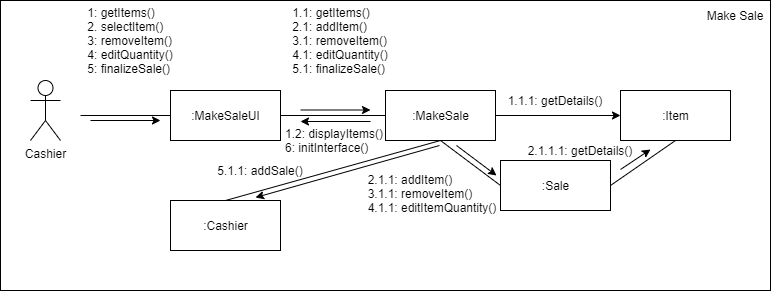

The diagram above was exported from draw.io. Its source (the exported page's mxGraphModel, read from the mxfile embedded in the PNG):
<mxGraphModel dx="1185" dy="588" grid="1" gridSize="10" guides="1" tooltips="1" connect="1" arrows="1" fold="1" page="1" pageScale="1" pageWidth="850" pageHeight="1100" math="0" shadow="0">
  <root>
    <mxCell id="0" />
    <mxCell id="1" parent="0" />
    <mxCell id="eyZYyn4wTyV-mgDVXW3h-28" value="" style="rounded=0;whiteSpace=wrap;html=1;align=left;fillColor=none;" vertex="1" parent="1">
      <mxGeometry x="40" y="60" width="770" height="290" as="geometry" />
    </mxCell>
    <mxCell id="Rrv3iWaRuWZnXk85VIsl-1" value="Cashier" style="shape=umlActor;verticalLabelPosition=bottom;verticalAlign=top;html=1;" parent="1" vertex="1">
      <mxGeometry x="70" y="140" width="30" height="60" as="geometry" />
    </mxCell>
    <mxCell id="Rrv3iWaRuWZnXk85VIsl-4" value=":MakeSaleUI" style="html=1;" parent="1" vertex="1">
      <mxGeometry x="210" y="150" width="110" height="50" as="geometry" />
    </mxCell>
    <mxCell id="Rrv3iWaRuWZnXk85VIsl-5" value=":MakeSale" style="html=1;" parent="1" vertex="1">
      <mxGeometry x="425" y="150" width="110" height="50" as="geometry" />
    </mxCell>
    <mxCell id="Rrv3iWaRuWZnXk85VIsl-6" value=":Cashier" style="html=1;" parent="1" vertex="1">
      <mxGeometry x="210" y="260" width="110" height="50" as="geometry" />
    </mxCell>
    <mxCell id="Rrv3iWaRuWZnXk85VIsl-9" value=":Sale" style="html=1;" parent="1" vertex="1">
      <mxGeometry x="540" y="220" width="110" height="50" as="geometry" />
    </mxCell>
    <mxCell id="Rrv3iWaRuWZnXk85VIsl-10" value=":Item" style="html=1;" parent="1" vertex="1">
      <mxGeometry x="660" y="150" width="110" height="50" as="geometry" />
    </mxCell>
    <mxCell id="Rrv3iWaRuWZnXk85VIsl-12" value="" style="endArrow=none;html=1;rounded=0;entryX=0;entryY=0.5;entryDx=0;entryDy=0;" parent="1" target="Rrv3iWaRuWZnXk85VIsl-4" edge="1">
      <mxGeometry width="50" height="50" relative="1" as="geometry">
        <mxPoint x="120" y="175" as="sourcePoint" />
        <mxPoint x="410" y="310" as="targetPoint" />
      </mxGeometry>
    </mxCell>
    <mxCell id="Rrv3iWaRuWZnXk85VIsl-13" value="" style="endArrow=none;html=1;rounded=0;exitX=0;exitY=0.5;exitDx=0;exitDy=0;entryX=1;entryY=0.5;entryDx=0;entryDy=0;" parent="1" source="Rrv3iWaRuWZnXk85VIsl-5" target="Rrv3iWaRuWZnXk85VIsl-4" edge="1">
      <mxGeometry width="50" height="50" relative="1" as="geometry">
        <mxPoint x="120" y="180" as="sourcePoint" />
        <mxPoint x="350" y="200" as="targetPoint" />
      </mxGeometry>
    </mxCell>
    <mxCell id="Rrv3iWaRuWZnXk85VIsl-14" value="" style="endArrow=none;html=1;rounded=0;exitX=0.5;exitY=1;exitDx=0;exitDy=0;entryX=0.5;entryY=0;entryDx=0;entryDy=0;" parent="1" source="Rrv3iWaRuWZnXk85VIsl-5" target="Rrv3iWaRuWZnXk85VIsl-6" edge="1">
      <mxGeometry width="50" height="50" relative="1" as="geometry">
        <mxPoint x="435" y="185" as="sourcePoint" />
        <mxPoint x="330" y="185" as="targetPoint" />
      </mxGeometry>
    </mxCell>
    <mxCell id="Rrv3iWaRuWZnXk85VIsl-18" value="" style="endArrow=classic;html=1;rounded=0;" parent="1" edge="1">
      <mxGeometry width="50" height="50" relative="1" as="geometry">
        <mxPoint x="130" y="180" as="sourcePoint" />
        <mxPoint x="200" y="180" as="targetPoint" />
      </mxGeometry>
    </mxCell>
    <mxCell id="Rrv3iWaRuWZnXk85VIsl-19" value="" style="endArrow=classic;html=1;rounded=0;" parent="1" edge="1">
      <mxGeometry width="50" height="50" relative="1" as="geometry">
        <mxPoint x="340" y="169.5" as="sourcePoint" />
        <mxPoint x="410" y="169.5" as="targetPoint" />
      </mxGeometry>
    </mxCell>
    <mxCell id="Rrv3iWaRuWZnXk85VIsl-20" value="" style="endArrow=classic;html=1;rounded=0;" parent="1" edge="1">
      <mxGeometry width="50" height="50" relative="1" as="geometry">
        <mxPoint x="410" y="181" as="sourcePoint" />
        <mxPoint x="340" y="181" as="targetPoint" />
      </mxGeometry>
    </mxCell>
    <mxCell id="eyZYyn4wTyV-mgDVXW3h-1" value="" style="endArrow=none;html=1;rounded=0;entryX=0;entryY=0.5;entryDx=0;entryDy=0;" edge="1" parent="1" target="Rrv3iWaRuWZnXk85VIsl-9">
      <mxGeometry width="50" height="50" relative="1" as="geometry">
        <mxPoint x="480" y="200" as="sourcePoint" />
        <mxPoint x="490" y="310" as="targetPoint" />
      </mxGeometry>
    </mxCell>
    <mxCell id="eyZYyn4wTyV-mgDVXW3h-2" value="" style="endArrow=none;html=1;rounded=0;exitX=1;exitY=0.5;exitDx=0;exitDy=0;entryX=0.5;entryY=1;entryDx=0;entryDy=0;" edge="1" parent="1" source="Rrv3iWaRuWZnXk85VIsl-9" target="Rrv3iWaRuWZnXk85VIsl-10">
      <mxGeometry width="50" height="50" relative="1" as="geometry">
        <mxPoint x="490" y="210" as="sourcePoint" />
        <mxPoint x="690" y="210" as="targetPoint" />
      </mxGeometry>
    </mxCell>
    <mxCell id="eyZYyn4wTyV-mgDVXW3h-4" value="&lt;div style=&quot;text-align: left&quot;&gt;&lt;span&gt;1: getItems()&lt;/span&gt;&lt;br&gt;&lt;/div&gt;&lt;div style=&quot;text-align: left&quot;&gt;&lt;span&gt;2. selectItem()&lt;/span&gt;&lt;/div&gt;&lt;div style=&quot;text-align: left&quot;&gt;&lt;span&gt;3: removeItem()&lt;/span&gt;&lt;/div&gt;&lt;div style=&quot;text-align: left&quot;&gt;&lt;span&gt;4: editQuantity()&lt;/span&gt;&lt;/div&gt;&lt;div style=&quot;text-align: left&quot;&gt;&lt;span&gt;5: finalizeSale()&lt;/span&gt;&lt;/div&gt;" style="text;html=1;strokeColor=none;fillColor=none;align=center;verticalAlign=middle;whiteSpace=wrap;rounded=0;" vertex="1" parent="1">
      <mxGeometry x="80" y="70" width="180" height="60" as="geometry" />
    </mxCell>
    <mxCell id="eyZYyn4wTyV-mgDVXW3h-6" value="&lt;div style=&quot;text-align: left&quot;&gt;&lt;span&gt;1.1: getItems()&lt;/span&gt;&lt;br&gt;&lt;/div&gt;&lt;div style=&quot;text-align: left&quot;&gt;&lt;span&gt;2.1: addItem()&lt;/span&gt;&lt;/div&gt;&lt;div style=&quot;text-align: left&quot;&gt;3.1: removeItem()&lt;/div&gt;&lt;div style=&quot;text-align: left&quot;&gt;4.1: editQuantity()&lt;/div&gt;&lt;div style=&quot;text-align: left&quot;&gt;5.1: finalizeSale()&lt;/div&gt;" style="text;html=1;strokeColor=none;fillColor=none;align=center;verticalAlign=middle;whiteSpace=wrap;rounded=0;" vertex="1" parent="1">
      <mxGeometry x="290" y="70" width="180" height="60" as="geometry" />
    </mxCell>
    <mxCell id="eyZYyn4wTyV-mgDVXW3h-8" value="" style="endArrow=classic;html=1;rounded=0;" edge="1" parent="1">
      <mxGeometry width="50" height="50" relative="1" as="geometry">
        <mxPoint x="496" y="205" as="sourcePoint" />
        <mxPoint x="536" y="235" as="targetPoint" />
      </mxGeometry>
    </mxCell>
    <mxCell id="eyZYyn4wTyV-mgDVXW3h-9" value="&lt;div style=&quot;text-align: left&quot;&gt;2.1.1: addItem()&lt;/div&gt;&lt;div style=&quot;text-align: left&quot;&gt;3.1.1: removeItem()&lt;/div&gt;&lt;div style=&quot;text-align: left&quot;&gt;4.1.1: editItemQuantity()&lt;/div&gt;" style="text;html=1;strokeColor=none;fillColor=none;align=center;verticalAlign=middle;whiteSpace=wrap;rounded=0;" vertex="1" parent="1">
      <mxGeometry x="382" y="223" width="180" height="60" as="geometry" />
    </mxCell>
    <mxCell id="eyZYyn4wTyV-mgDVXW3h-22" value="" style="endArrow=classic;html=1;rounded=0;" edge="1" parent="1">
      <mxGeometry width="50" height="50" relative="1" as="geometry">
        <mxPoint x="660" y="229" as="sourcePoint" />
        <mxPoint x="690" y="209" as="targetPoint" />
      </mxGeometry>
    </mxCell>
    <mxCell id="eyZYyn4wTyV-mgDVXW3h-23" value="&lt;div style=&quot;text-align: left&quot;&gt;2.1.1.1: getDetails()&lt;/div&gt;" style="text;html=1;strokeColor=none;fillColor=none;align=center;verticalAlign=middle;whiteSpace=wrap;rounded=0;" vertex="1" parent="1">
      <mxGeometry x="530" y="180" width="180" height="60" as="geometry" />
    </mxCell>
    <mxCell id="eyZYyn4wTyV-mgDVXW3h-24" value="&lt;div style=&quot;text-align: left&quot;&gt;&lt;br&gt;&lt;/div&gt;&lt;div style=&quot;text-align: left&quot;&gt;1.2: displayItems()&lt;/div&gt;&lt;div style=&quot;text-align: left&quot;&gt;6: initInterface()&lt;/div&gt;" style="text;html=1;strokeColor=none;fillColor=none;align=center;verticalAlign=middle;whiteSpace=wrap;rounded=0;" vertex="1" parent="1">
      <mxGeometry x="284" y="163" width="180" height="60" as="geometry" />
    </mxCell>
    <mxCell id="eyZYyn4wTyV-mgDVXW3h-25" value="" style="endArrow=classic;html=1;rounded=0;exitX=1;exitY=0.5;exitDx=0;exitDy=0;entryX=0;entryY=0.5;entryDx=0;entryDy=0;" edge="1" parent="1" source="Rrv3iWaRuWZnXk85VIsl-5" target="Rrv3iWaRuWZnXk85VIsl-10">
      <mxGeometry width="50" height="50" relative="1" as="geometry">
        <mxPoint x="608" y="346" as="sourcePoint" />
        <mxPoint x="716" y="206" as="targetPoint" />
      </mxGeometry>
    </mxCell>
    <mxCell id="eyZYyn4wTyV-mgDVXW3h-26" value="&lt;div style=&quot;text-align: left&quot;&gt;1.1.1: getDetails()&lt;/div&gt;" style="text;html=1;strokeColor=none;fillColor=none;align=center;verticalAlign=middle;whiteSpace=wrap;rounded=0;" vertex="1" parent="1">
      <mxGeometry x="505" y="130" width="180" height="60" as="geometry" />
    </mxCell>
    <mxCell id="eyZYyn4wTyV-mgDVXW3h-27" value="&lt;div style=&quot;text-align: left&quot;&gt;5.1.1: addSale()&lt;/div&gt;" style="text;html=1;strokeColor=none;fillColor=none;align=center;verticalAlign=middle;whiteSpace=wrap;rounded=0;" vertex="1" parent="1">
      <mxGeometry x="210" y="200" width="180" height="60" as="geometry" />
    </mxCell>
    <mxCell id="eyZYyn4wTyV-mgDVXW3h-29" value="Make Sale" style="text;html=1;strokeColor=none;fillColor=none;align=center;verticalAlign=middle;whiteSpace=wrap;rounded=0;" vertex="1" parent="1">
      <mxGeometry x="740" y="60" width="70" height="30" as="geometry" />
    </mxCell>
    <mxCell id="eyZYyn4wTyV-mgDVXW3h-31" value="" style="endArrow=classic;html=1;rounded=0;exitX=1;exitY=0.75;exitDx=0;exitDy=0;entryX=0.389;entryY=1;entryDx=0;entryDy=0;entryPerimeter=0;" edge="1" parent="1">
      <mxGeometry width="50" height="50" relative="1" as="geometry">
        <mxPoint x="479" y="205" as="sourcePoint" />
        <mxPoint x="295.01999999999987" y="257" as="targetPoint" />
      </mxGeometry>
    </mxCell>
  </root>
</mxGraphModel>